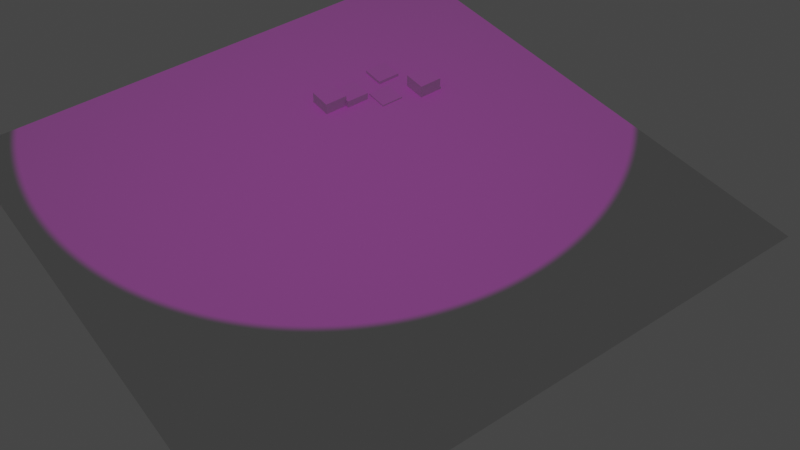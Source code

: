 # Source: projector_0003.blend  (saved by Blender 2.93.20; exported with 4.5.12 LTS)
import bpy
from mathutils import Matrix  # noqa: F401  (used for matrix-valued properties, if any)

bpy.ops.wm.read_factory_settings(use_empty=True)
scene = bpy.context.scene
scene.name = 'Scene'

# ---- collections
col_collection = bpy.data.collections.new('Collection'); scene.collection.children.link(col_collection)

# ---- materials (node trees are filled in below, after node groups)
mat_material = bpy.data.materials.new('Material')
mat_material.alpha_threshold = 0.0
mat_material.line_color = (0.0, 0.0, 0.0, 1.0)

# ---- material node trees
mat_material.use_nodes = True; mat_material.node_tree.nodes.clear()
_N = mat_material.node_tree.nodes; _L = mat_material.node_tree.links
n0 = _N.new('ShaderNodeOutputMaterial'); n0.name = 'Material Output'; n0.location = (300, 300)
n1 = _N.new('ShaderNodeBsdfPrincipled'); n1.name = 'Principled BSDF'; n1.location = (10, 300)
n1.distribution = 'GGX'
n1.subsurface_method = 'BURLEY'
n1.inputs[2].default_value = 0.4
n1.inputs[3].default_value = 1.45
n1.inputs[27].default_value = (0.0, 0.0, 0.0, 1.0)
n1.inputs[28].default_value = 1.0
_L.new(n1.outputs[0], n0.inputs[0])
n0.is_active_output = True

# ---- world
world_world = bpy.data.worlds.new('World'); scene.world = world_world
world_world.color = (0.05088, 0.05088, 0.05088)
world_world.use_sun_shadow = False
world_world.sun_shadow_jitter_overblur = 0.0

# ---- cameras
cam_camera = bpy.data.cameras.new('Camera')
cam_camera.clip_end = 100.0
cam_camera.ortho_scale = 7.314

# ---- lights
light_light = bpy.data.lights.new('Light', 'POINT')
light_light.transmission_factor = 0.0
light_light.energy = 1035.0
light_light.shadow_soft_size = 0.1
light_light.shadow_maximum_resolution = 0.006
light_light.use_absolute_resolution = True
light_spot = bpy.data.lights.new('Spot', 'SPOT')
light_spot.transmission_factor = 0.0
light_spot.energy = 1e+05
light_spot.shadow_soft_size = 0.001
light_spot.shadow_maximum_resolution = 0.006
light_spot.use_absolute_resolution = True
light_spot.spot_blend = 0.05479
light_spot.spot_size = 0.6863
light_spot.use_nodes = True; light_spot.node_tree.nodes.clear()
_N = light_spot.node_tree.nodes; _L = light_spot.node_tree.links
n0 = _N.new('ShaderNodeTexCoord'); n0.name = 'Texture Coordinate'; n0.location = (-115, 368)
n0.object = None
n0.from_instancer = True
n1 = _N.new('ShaderNodeTexImage'); n1.name = 'Image Texture'; n1.location = (325, 379)
n1.image = None
n1.extension = 'CLIP'
n2 = _N.new('ShaderNodeEmission'); n2.name = 'Emission'; n2.location = (633, 288)
n2.inputs[1].default_value = 0.9
n3 = _N.new('ShaderNodeOutputLight'); n3.name = 'Light Output'; n3.location = (835, 292)
n4 = _N.new('ShaderNodeVectorDisplacement'); n4.name = 'Vector Displacement'; n4.location = (108, 275)
n4.width = 136
n4.space = 'OBJECT'
n4.inputs[1].default_value = -0.09
n4.inputs[2].default_value = 3.0
n5 = _N.new('ShaderNodeNewGeometry'); n5.name = 'Geometry'; n5.location = (0, 0)
n6 = _N.new('ShaderNodeVectorTransform'); n6.name = 'Vector Transform'; n6.location = (0, 0)
n6.vector_type = 'NORMAL'
_L.new(n2.outputs[0], n3.inputs[0])
_L.new(n4.outputs[0], n1.inputs[0])
_L.new(n1.outputs[0], n2.inputs[0])
_L.new(n5.outputs[4], n6.inputs[0])
_L.new(n6.outputs[0], n4.inputs[0])
n3.is_active_output = True

# ---- meshes
me_cube = bpy.data.meshes.new('Cube')
me_cube.from_pydata([(1.0, 1.0, 1.0), (1.0, 1.0, -1.0), (1.0, -1.0, 1.0), (1.0, -1.0, -1.0), (-1.0, 1.0, 1.0), (-1.0, 1.0, -1.0), (-1.0, -1.0, 1.0), (-1.0, -1.0, -1.0)], [], [(0, 4, 6, 2), (3, 2, 6, 7), (7, 6, 4, 5), (5, 1, 3, 7), (1, 0, 2, 3), (5, 4, 0, 1)])
_uv = me_cube.uv_layers.new(name='UVMap')
_uv.uv.foreach_set('vector', [0.625, 0.5, 0.875, 0.5, 0.875, 0.75, 0.625, 0.75, 0.375, 0.75, 0.625, 0.75, 0.625, 1.0, 0.375, 1.0, 0.375, 0.0, 0.625, 0.0, 0.625, 0.25, 0.375, 0.25, 0.125, 0.5, 0.375, 0.5, 0.375, 0.75, 0.125, 0.75, 0.375, 0.5, 0.625, 0.5, 0.625, 0.75, 0.375, 0.75, 0.375, 0.25, 0.625, 0.25, 0.625, 0.5, 0.375, 0.5])
me_cube.materials.append(mat_material)
me_cube.use_remesh_preserve_volume = False
me_cube.use_remesh_preserve_attributes = False
me_cube.use_mirror_vertex_groups = False
me_cube.update()
me_plane = bpy.data.meshes.new('Plane')
me_plane.from_pydata([(-1.0, -1.0, 0.0), (1.0, -1.0, 0.0), (-1.0, 1.0, 0.0), (1.0, 1.0, 0.0)], [], [(0, 1, 3, 2)])
_uv = me_plane.uv_layers.new(name='UVMap')
_uv.uv.foreach_set('vector', [0.0, 0.0, 1.0, 0.0, 1.0, 1.0, 0.0, 1.0])
me_plane.use_remesh_fix_poles = True
me_plane.use_remesh_preserve_attributes = False
me_plane.update()

# ---- objects
ob_cube = bpy.data.objects.new('Cube', me_cube)
ob_light = bpy.data.objects.new('Light', light_light)
ob_camera = bpy.data.objects.new('Camera', cam_camera)
ob_spot = bpy.data.objects.new('Spot', light_spot)
ob_plane = bpy.data.objects.new('Plane', me_plane)
ob_cube_001 = bpy.data.objects.new('Cube.001', me_cube)
ob_cube_002 = bpy.data.objects.new('Cube.002', me_cube)
ob_cube_003 = bpy.data.objects.new('Cube.003', me_cube)
ob_cube_004 = bpy.data.objects.new('Cube.004', me_cube)

# ---- transforms, parenting, visibility, modifiers, constraints
ob_cube.location = (3.534, 8.528, 0.0)
ob_cube.scale = (0.8239, 0.8239, 0.8239)
ob_cube.lock_rotations_4d = False
ob_cube.empty_display_type = 'ARROWS'
ob_cube.lineart.crease_threshold = 0.0
ob_light.location = (11.87, 27.13, 24.48)
ob_light.rotation_euler = (0.6503, 0.05522, 1.866)
ob_light.lock_rotations_4d = False
ob_light.empty_display_type = 'ARROWS'
ob_light.color = (0.0, 0.0, 0.0, 0.0)
ob_light.hide_render = True
ob_light.lineart.crease_threshold = 0.0
ob_camera.location = (-28.53, -43.46, 47.27)
ob_camera.rotation_euler = (0.8021, 8.591e-08, -0.6316)
ob_camera.lock_rotations_4d = False
ob_camera.empty_display_type = 'ARROWS'
ob_camera.color = (0.0, 0.0, 0.0, 0.0)
ob_camera.display_type = 'WIRE'
ob_camera.lineart.crease_threshold = 0.0
ob_spot.location = (0.0, 0.0, 59.52)
ob_spot.rotation_euler = (-0.06135, 0.2875, -0.008883)
_c = ob_spot.constraints.new('TRACK_TO'); _c.name = 'Track To'
_c.target = ob_cube
ob_plane.location = (0.0, 0.0, 0.0)
ob_plane.scale = (18.72, 18.72, 18.72)
ob_cube_001.location = (5.126, 8.26, -0.2996)
ob_cube_001.scale = (0.8239, 0.8239, 0.8239)
ob_cube_001.lock_rotations_4d = False
ob_cube_001.empty_display_type = 'ARROWS'
ob_cube_001.lineart.crease_threshold = 0.0
ob_cube_002.location = (7.12, 6.942, -0.6993)
ob_cube_002.scale = (0.8239, 0.8239, 0.8239)
ob_cube_002.lock_rotations_4d = False
ob_cube_002.empty_display_type = 'ARROWS'
ob_cube_002.lineart.crease_threshold = 0.0
ob_cube_003.location = (8.395, 9.158, -0.5941)
ob_cube_003.scale = (0.8239, 0.8239, 0.8239)
ob_cube_003.lock_rotations_4d = False
ob_cube_003.empty_display_type = 'ARROWS'
ob_cube_003.lineart.crease_threshold = 0.0
ob_cube_004.location = (9.851, 6.214, 0.1083)
ob_cube_004.scale = (0.8239, 0.8239, 0.8239)
ob_cube_004.lock_rotations_4d = False
ob_cube_004.empty_display_type = 'ARROWS'
ob_cube_004.lineart.crease_threshold = 0.0

# ---- collection membership
col_collection.objects.link(ob_cube)
col_collection.objects.link(ob_light)
col_collection.objects.link(ob_camera)
col_collection.objects.link(ob_spot)
col_collection.objects.link(ob_plane)
col_collection.objects.link(ob_cube_001)
col_collection.objects.link(ob_cube_002)
col_collection.objects.link(ob_cube_003)
col_collection.objects.link(ob_cube_004)

# ---- scene / render settings (as saved in the file)
scene.camera = ob_camera
scene.frame_start = 1; scene.frame_end = 250; scene.frame_set(1)
scene.render.engine = 'CYCLES'
scene.cycles.use_denoising = False
scene.cycles.samples = 128
scene.cycles.sampling_pattern = 'TABULATED_SOBOL'
scene.cycles.use_adaptive_sampling = False
scene.cycles.use_light_tree = False
scene.view_settings.view_transform = 'Filmic'
bpy.context.view_layer.update()
